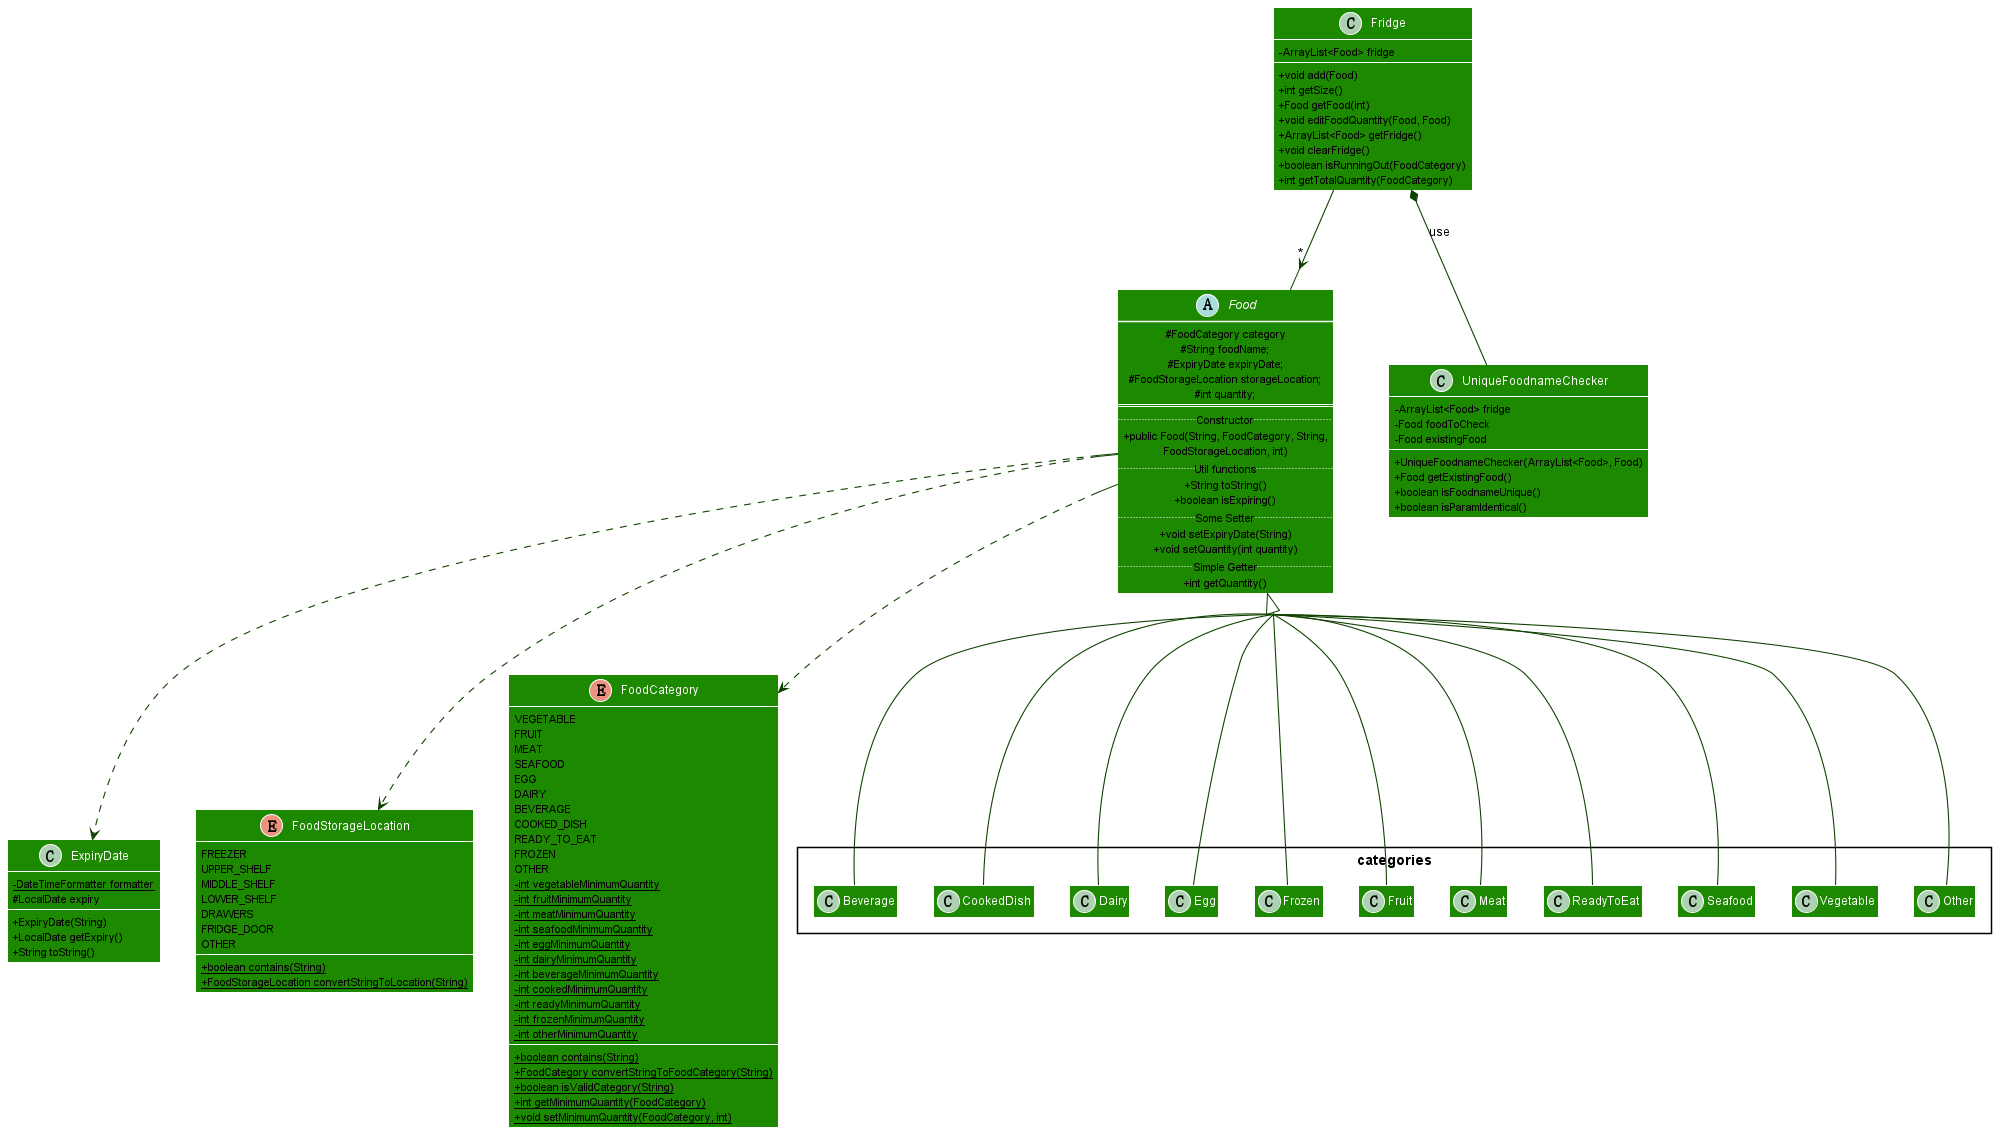

The diagram above was rendered by PlantUML. Its source (embedded in the PNG):
@startuml
!include style.puml
skinparam arrowThickness 1.1
skinparam arrowColor UI_COLOR_T4
skinparam classBackgroundColor UI_COLOR
skinparam classAttributeIconSize 0
skinparam groupInheritance 3

abstract class Food {
  # FoodCategory category
  # String foodName;
  # ExpiryDate expiryDate;
  # FoodStorageLocation storageLocation;
  # int quantity;
  ==
  .. Constructor ..
  + public Food(String, FoodCategory, String,
                    FoodStorageLocation, int)
  .. Util functions ..
  + String toString()
  + boolean isExpiring()
  .. Some Setter ..
  + void setExpiryDate(String)
  + void setQuantity(int quantity)
  .. Simple Getter ..
  + int getQuantity()
}

package categories <<Rectangle>> {
    class Beverage
    class CookedDish
    class Dairy
    class Egg
    class Frozen
    class Fruit
    class Meat
    class ReadyToEat
    class Seafood
    class Vegetable
    class Other
}

Food <|-- Beverage
Food <|-- CookedDish
Food <|-- Dairy
Food <|-- Egg
Food <|-- Frozen
Food <|-- Fruit
Food <|-- Meat
Food <|-- ReadyToEat
Food <|-- Seafood
Food <|-- Vegetable
Food <|-- Other

class ExpiryDate {
    - {static} DateTimeFormatter formatter
    # LocalDate expiry
    + ExpiryDate(String)
    + LocalDate getExpiry()
    + String toString()
}

Food ..> ExpiryDate

class Fridge {
    - ArrayList<Food> fridge
    + void add(Food)
    + int getSize()
    + Food getFood(int)
    + void editFoodQuantity(Food, Food)
    + ArrayList<Food> getFridge()
    + void clearFridge()
    + boolean isRunningOut(FoodCategory)
    + int getTotalQuantity(FoodCategory)
}

Fridge --> "*" Food

class UniqueFoodnameChecker {
    - ArrayList<Food> fridge
    - Food foodToCheck
    - Food existingFood
    + UniqueFoodnameChecker(ArrayList<Food>, Food)
    + Food getExistingFood()
    + boolean isFoodnameUnique()
    + boolean isParamIdentical()
}

Fridge *-- "UniqueFoodnameChecker" : use

enum FoodStorageLocation {
    FREEZER
    UPPER_SHELF
    MIDDLE_SHELF
    LOWER_SHELF
    DRAWERS
    FRIDGE_DOOR
    OTHER
    + {static} boolean contains(String)
    + {static} FoodStorageLocation convertStringToLocation(String)
}

Food ..> FoodStorageLocation

enum FoodCategory {
    VEGETABLE
    FRUIT
    MEAT
    SEAFOOD
    EGG
    DAIRY
    BEVERAGE
    COOKED_DISH
    READY_TO_EAT
    FROZEN
    OTHER
    - {static} int vegetableMinimumQuantity
    - {static} int fruitMinimumQuantity
    - {static} int meatMinimumQuantity
    - {static} int seafoodMinimumQuantity
    - {static} int eggMinimumQuantity
    - {static} int dairyMinimumQuantity
    - {static} int beverageMinimumQuantity
    - {static} int cookedMinimumQuantity
    - {static} int readyMinimumQuantity
    - {static} int frozenMinimumQuantity
    - {static} int otherMinimumQuantity
    + {static} boolean contains(String)
    + {static} FoodCategory convertStringToFoodCategory(String)
    + {static} boolean isValidCategory(String)
    + {static} int getMinimumQuantity(FoodCategory)
    + {static} void setMinimumQuantity(FoodCategory, int)
}

Food ..> FoodCategory

show circle

@enduml